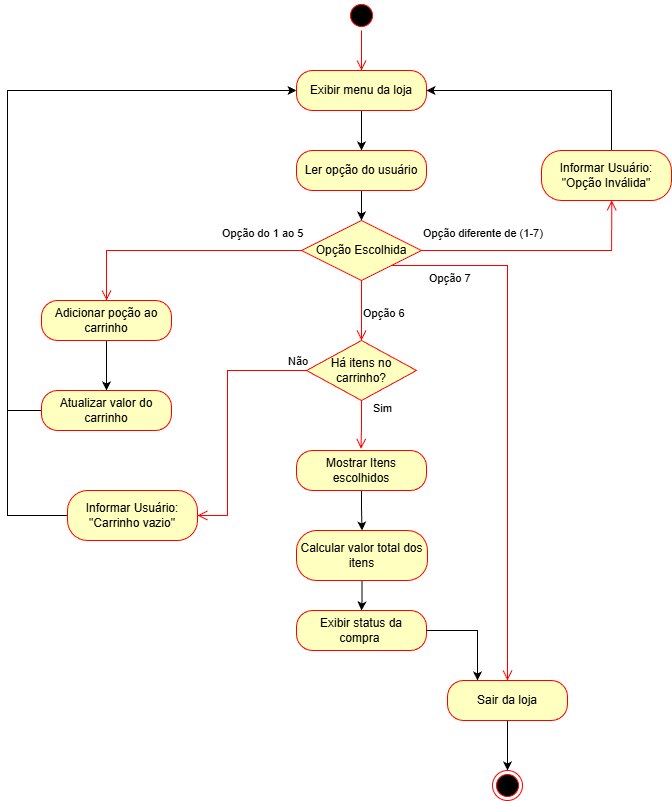

The diagram above was exported from draw.io. Its source (the exported page's mxGraphModel, read from the mxfile embedded in the PNG):
<mxGraphModel dx="1625" dy="985" grid="1" gridSize="10" guides="1" tooltips="1" connect="1" arrows="1" fold="1" page="1" pageScale="1" pageWidth="827" pageHeight="1169" math="0" shadow="0">
  <root>
    <mxCell id="0" />
    <mxCell id="1" parent="0" />
    <mxCell id="rYN9OpjpeK7oV9ptF4lN-20" edge="1" parent="1" source="rYN9OpjpeK7oV9ptF4lN-4" style="edgeStyle=orthogonalEdgeStyle;rounded=0;orthogonalLoop=1;jettySize=auto;html=1;entryX=0.5;entryY=0;entryDx=0;entryDy=0;" target="rYN9OpjpeK7oV9ptF4lN-19">
      <mxGeometry relative="1" as="geometry" />
    </mxCell>
    <mxCell id="rYN9OpjpeK7oV9ptF4lN-4" parent="1" style="rounded=1;whiteSpace=wrap;html=1;arcSize=40;fontColor=#000000;fillColor=#ffffc0;strokeColor=#ff0000;" value="Exibir menu da loja" vertex="1">
      <mxGeometry height="40" width="130" x="369" y="160" as="geometry" />
    </mxCell>
    <mxCell id="rYN9OpjpeK7oV9ptF4lN-7" parent="1" style="ellipse;html=1;shape=endState;fillColor=#000000;strokeColor=#ff0000;" value="" vertex="1">
      <mxGeometry height="30" width="30" x="565" y="860" as="geometry" />
    </mxCell>
    <mxCell id="rYN9OpjpeK7oV9ptF4lN-8" parent="1" style="ellipse;html=1;shape=startState;fillColor=#000000;strokeColor=#ff0000;" value="" vertex="1">
      <mxGeometry height="30" width="30" x="419" y="90" as="geometry" />
    </mxCell>
    <mxCell id="rYN9OpjpeK7oV9ptF4lN-9" edge="1" parent="1" source="rYN9OpjpeK7oV9ptF4lN-8" style="edgeStyle=orthogonalEdgeStyle;html=1;verticalAlign=bottom;endArrow=open;endSize=8;strokeColor=#ff0000;rounded=0;entryX=0.5;entryY=0;entryDx=0;entryDy=0;" target="rYN9OpjpeK7oV9ptF4lN-4" value="">
      <mxGeometry relative="1" as="geometry">
        <mxPoint x="424" y="190" as="targetPoint" />
      </mxGeometry>
    </mxCell>
    <mxCell id="rYN9OpjpeK7oV9ptF4lN-10" parent="1" style="rhombus;whiteSpace=wrap;html=1;fontColor=#000000;fillColor=#ffffc0;strokeColor=#ff0000;" value="Opção Escolhida" vertex="1">
      <mxGeometry height="60" width="120" x="374" y="310" as="geometry" />
    </mxCell>
    <mxCell id="rYN9OpjpeK7oV9ptF4lN-21" edge="1" parent="1" source="rYN9OpjpeK7oV9ptF4lN-19" style="edgeStyle=orthogonalEdgeStyle;rounded=0;orthogonalLoop=1;jettySize=auto;html=1;exitX=0.5;exitY=1;exitDx=0;exitDy=0;entryX=0.5;entryY=0;entryDx=0;entryDy=0;" target="rYN9OpjpeK7oV9ptF4lN-10">
      <mxGeometry relative="1" as="geometry" />
    </mxCell>
    <mxCell id="rYN9OpjpeK7oV9ptF4lN-19" parent="1" style="rounded=1;whiteSpace=wrap;html=1;arcSize=40;fontColor=#000000;fillColor=#ffffc0;strokeColor=#ff0000;" value="Ler opção do usuário" vertex="1">
      <mxGeometry height="40" width="130" x="369" y="240" as="geometry" />
    </mxCell>
    <mxCell id="rYN9OpjpeK7oV9ptF4lN-29" edge="1" parent="1" source="rYN9OpjpeK7oV9ptF4lN-10" style="edgeStyle=orthogonalEdgeStyle;html=1;align=left;verticalAlign=top;endArrow=open;endSize=8;strokeColor=#ff0000;rounded=0;exitX=0;exitY=0.5;exitDx=0;exitDy=0;entryX=0.5;entryY=0;entryDx=0;entryDy=0;" target="rYN9OpjpeK7oV9ptF4lN-36" value="Opção do 1 ao 5">
      <mxGeometry relative="1" x="-0.3333" y="-30" as="geometry">
        <mxPoint as="offset" />
        <mxPoint x="314" y="430" as="sourcePoint" />
        <mxPoint x="264" y="340" as="targetPoint" />
      </mxGeometry>
    </mxCell>
    <mxCell id="rYN9OpjpeK7oV9ptF4lN-32" edge="1" parent="1" source="rYN9OpjpeK7oV9ptF4lN-10" style="edgeStyle=orthogonalEdgeStyle;html=1;align=left;verticalAlign=top;endArrow=open;endSize=8;strokeColor=#ff0000;rounded=0;exitX=0.5;exitY=1;exitDx=0;exitDy=0;entryX=0.5;entryY=0;entryDx=0;entryDy=0;" target="rYN9OpjpeK7oV9ptF4lN-62" value="Opção 6">
      <mxGeometry relative="1" x="-0.3333" as="geometry">
        <mxPoint as="offset" />
        <mxPoint x="524" y="380" as="sourcePoint" />
        <mxPoint x="434" y="420" as="targetPoint" />
      </mxGeometry>
    </mxCell>
    <mxCell id="rYN9OpjpeK7oV9ptF4lN-33" edge="1" parent="1" source="rYN9OpjpeK7oV9ptF4lN-10" style="edgeStyle=orthogonalEdgeStyle;html=1;align=left;verticalAlign=top;endArrow=open;endSize=8;strokeColor=#ff0000;rounded=0;exitX=1;exitY=1;exitDx=0;exitDy=0;entryX=0.5;entryY=0;entryDx=0;entryDy=0;" target="rYN9OpjpeK7oV9ptF4lN-41" value="Opção 7">
      <mxGeometry relative="1" x="-0.8621" as="geometry">
        <mxPoint as="offset" />
        <Array as="points">
          <mxPoint x="580" y="355" />
        </Array>
        <mxPoint x="604" y="460" as="sourcePoint" />
        <mxPoint x="594" y="420" as="targetPoint" />
      </mxGeometry>
    </mxCell>
    <mxCell id="rYN9OpjpeK7oV9ptF4lN-37" edge="1" parent="1" source="rYN9OpjpeK7oV9ptF4lN-36" style="edgeStyle=orthogonalEdgeStyle;rounded=0;orthogonalLoop=1;jettySize=auto;html=1;entryX=0.5;entryY=0;entryDx=0;entryDy=0;" target="rYN9OpjpeK7oV9ptF4lN-38">
      <mxGeometry relative="1" as="geometry">
        <mxPoint x="179" y="490" as="targetPoint" />
      </mxGeometry>
    </mxCell>
    <mxCell id="rYN9OpjpeK7oV9ptF4lN-36" parent="1" style="rounded=1;whiteSpace=wrap;html=1;arcSize=40;fontColor=#000000;fillColor=#ffffc0;strokeColor=#ff0000;" value="Adicionar poção ao carrinho" vertex="1">
      <mxGeometry height="40" width="130" x="114" y="390" as="geometry" />
    </mxCell>
    <mxCell id="rYN9OpjpeK7oV9ptF4lN-68" edge="1" parent="1" source="rYN9OpjpeK7oV9ptF4lN-38" style="edgeStyle=orthogonalEdgeStyle;rounded=0;orthogonalLoop=1;jettySize=auto;html=1;entryX=0;entryY=0.5;entryDx=0;entryDy=0;" target="rYN9OpjpeK7oV9ptF4lN-4">
      <mxGeometry relative="1" as="geometry">
        <Array as="points">
          <mxPoint x="80" y="500" />
          <mxPoint x="80" y="180" />
        </Array>
      </mxGeometry>
    </mxCell>
    <mxCell id="rYN9OpjpeK7oV9ptF4lN-38" parent="1" style="rounded=1;whiteSpace=wrap;html=1;arcSize=40;fontColor=#000000;fillColor=#ffffc0;strokeColor=#ff0000;" value="Atualizar valor do carrinho" vertex="1">
      <mxGeometry height="40" width="130" x="114" y="480" as="geometry" />
    </mxCell>
    <mxCell id="rYN9OpjpeK7oV9ptF4lN-75" edge="1" parent="1" source="rYN9OpjpeK7oV9ptF4lN-41" style="edgeStyle=orthogonalEdgeStyle;rounded=0;orthogonalLoop=1;jettySize=auto;html=1;entryX=0.5;entryY=0;entryDx=0;entryDy=0;" target="rYN9OpjpeK7oV9ptF4lN-7">
      <mxGeometry relative="1" as="geometry" />
    </mxCell>
    <mxCell id="rYN9OpjpeK7oV9ptF4lN-41" parent="1" style="rounded=1;whiteSpace=wrap;html=1;arcSize=40;fontColor=#000000;fillColor=#ffffc0;strokeColor=#ff0000;" value="Sair da loja" vertex="1">
      <mxGeometry height="40" width="120" x="520" y="770" as="geometry" />
    </mxCell>
    <mxCell id="rYN9OpjpeK7oV9ptF4lN-49" edge="1" parent="1" source="rYN9OpjpeK7oV9ptF4lN-45" style="edgeStyle=orthogonalEdgeStyle;rounded=0;orthogonalLoop=1;jettySize=auto;html=1;entryX=1;entryY=0.5;entryDx=0;entryDy=0;" target="rYN9OpjpeK7oV9ptF4lN-4">
      <mxGeometry relative="1" as="geometry">
        <Array as="points">
          <mxPoint x="684" y="180" />
        </Array>
      </mxGeometry>
    </mxCell>
    <mxCell id="rYN9OpjpeK7oV9ptF4lN-45" parent="1" style="rounded=1;whiteSpace=wrap;html=1;arcSize=40;fontColor=#000000;fillColor=#ffffc0;strokeColor=#ff0000;" value="Informar Usuário: &quot;Opção Inválida&quot;" vertex="1">
      <mxGeometry height="50" width="130" x="614" y="240" as="geometry" />
    </mxCell>
    <mxCell id="rYN9OpjpeK7oV9ptF4lN-47" edge="1" parent="1" source="rYN9OpjpeK7oV9ptF4lN-10" style="edgeStyle=orthogonalEdgeStyle;html=1;align=left;verticalAlign=top;endArrow=open;endSize=8;strokeColor=#ff0000;rounded=0;entryX=0.54;entryY=0.997;entryDx=0;entryDy=0;entryPerimeter=0;exitX=1;exitY=0.5;exitDx=0;exitDy=0;" target="rYN9OpjpeK7oV9ptF4lN-45" value="Opção diferente de (1-7)">
      <mxGeometry relative="1" x="-1" y="30" as="geometry">
        <mxPoint as="offset" />
        <mxPoint x="464" y="325" as="sourcePoint" />
        <mxPoint x="659" y="580" as="targetPoint" />
      </mxGeometry>
    </mxCell>
    <mxCell id="rYN9OpjpeK7oV9ptF4lN-52" edge="1" parent="1" source="rYN9OpjpeK7oV9ptF4lN-50" style="edgeStyle=orthogonalEdgeStyle;rounded=0;orthogonalLoop=1;jettySize=auto;html=1;entryX=0.5;entryY=0;entryDx=0;entryDy=0;" target="rYN9OpjpeK7oV9ptF4lN-51">
      <mxGeometry relative="1" as="geometry" />
    </mxCell>
    <mxCell id="rYN9OpjpeK7oV9ptF4lN-50" parent="1" style="rounded=1;whiteSpace=wrap;html=1;arcSize=40;fontColor=#000000;fillColor=#ffffc0;strokeColor=#ff0000;" value="Mostrar Itens escolhidos" vertex="1">
      <mxGeometry height="40" width="130" x="369" y="540" as="geometry" />
    </mxCell>
    <mxCell id="rYN9OpjpeK7oV9ptF4lN-54" edge="1" parent="1" source="rYN9OpjpeK7oV9ptF4lN-51" style="edgeStyle=orthogonalEdgeStyle;rounded=0;orthogonalLoop=1;jettySize=auto;html=1;entryX=0.5;entryY=0;entryDx=0;entryDy=0;" target="rYN9OpjpeK7oV9ptF4lN-53">
      <mxGeometry relative="1" as="geometry" />
    </mxCell>
    <mxCell id="rYN9OpjpeK7oV9ptF4lN-51" parent="1" style="rounded=1;whiteSpace=wrap;html=1;arcSize=40;fontColor=#000000;fillColor=#ffffc0;strokeColor=#ff0000;" value="Calcular valor total dos itens" vertex="1">
      <mxGeometry height="50" width="131" x="369" y="620" as="geometry" />
    </mxCell>
    <mxCell id="rYN9OpjpeK7oV9ptF4lN-53" parent="1" style="rounded=1;whiteSpace=wrap;html=1;arcSize=40;fontColor=#000000;fillColor=#ffffc0;strokeColor=#ff0000;" value="Exibir status da compra&amp;nbsp;" vertex="1">
      <mxGeometry height="40" width="130" x="369" y="700" as="geometry" />
    </mxCell>
    <mxCell id="rYN9OpjpeK7oV9ptF4lN-62" parent="1" style="rhombus;whiteSpace=wrap;html=1;fontColor=#000000;fillColor=#ffffc0;strokeColor=#ff0000;" value="Há itens no carrinho?" vertex="1">
      <mxGeometry height="60" width="110" x="379" y="430" as="geometry" />
    </mxCell>
    <mxCell id="rYN9OpjpeK7oV9ptF4lN-63" edge="1" parent="1" source="rYN9OpjpeK7oV9ptF4lN-62" style="edgeStyle=orthogonalEdgeStyle;html=1;align=left;verticalAlign=bottom;endArrow=open;endSize=8;strokeColor=#ff0000;rounded=0;exitX=0;exitY=0.5;exitDx=0;exitDy=0;entryX=1;entryY=0.5;entryDx=0;entryDy=0;" target="rYN9OpjpeK7oV9ptF4lN-66" value="Não">
      <mxGeometry relative="1" x="-0.8449" as="geometry">
        <mxPoint as="offset" />
        <Array as="points">
          <mxPoint x="300" y="460" />
          <mxPoint x="300" y="605" />
        </Array>
        <mxPoint x="364.0000000000001" y="460" as="sourcePoint" />
        <mxPoint x="224" y="239.9999999999999" as="targetPoint" />
      </mxGeometry>
    </mxCell>
    <mxCell id="rYN9OpjpeK7oV9ptF4lN-64" edge="1" parent="1" source="rYN9OpjpeK7oV9ptF4lN-62" style="edgeStyle=orthogonalEdgeStyle;html=1;align=left;verticalAlign=top;endArrow=open;endSize=8;strokeColor=#ff0000;rounded=0;entryX=0.496;entryY=-0.041;entryDx=0;entryDy=0;entryPerimeter=0;" target="rYN9OpjpeK7oV9ptF4lN-50" value="Sim">
      <mxGeometry relative="1" x="-1" y="11" as="geometry">
        <mxPoint x="-1" y="-5" as="offset" />
        <mxPoint x="434" y="525" as="targetPoint" />
      </mxGeometry>
    </mxCell>
    <mxCell id="rYN9OpjpeK7oV9ptF4lN-73" edge="1" parent="1" source="rYN9OpjpeK7oV9ptF4lN-66" style="edgeStyle=orthogonalEdgeStyle;rounded=0;orthogonalLoop=1;jettySize=auto;html=1;entryX=0;entryY=0.5;entryDx=0;entryDy=0;" target="rYN9OpjpeK7oV9ptF4lN-4">
      <mxGeometry relative="1" as="geometry">
        <Array as="points">
          <mxPoint x="80" y="180" />
        </Array>
      </mxGeometry>
    </mxCell>
    <mxCell id="rYN9OpjpeK7oV9ptF4lN-66" parent="1" style="rounded=1;whiteSpace=wrap;html=1;arcSize=40;fontColor=#000000;fillColor=#ffffc0;strokeColor=#ff0000;" value="Informar Usuário: &quot;Carrinho vazio&quot;" vertex="1">
      <mxGeometry height="50" width="130" x="140" y="580" as="geometry" />
    </mxCell>
    <mxCell id="rYN9OpjpeK7oV9ptF4lN-71" edge="1" parent="1" source="rYN9OpjpeK7oV9ptF4lN-53" style="edgeStyle=orthogonalEdgeStyle;rounded=0;orthogonalLoop=1;jettySize=auto;html=1;entryX=0.25;entryY=0;entryDx=0;entryDy=0;" target="rYN9OpjpeK7oV9ptF4lN-41">
      <mxGeometry relative="1" as="geometry" />
    </mxCell>
  </root>
</mxGraphModel>